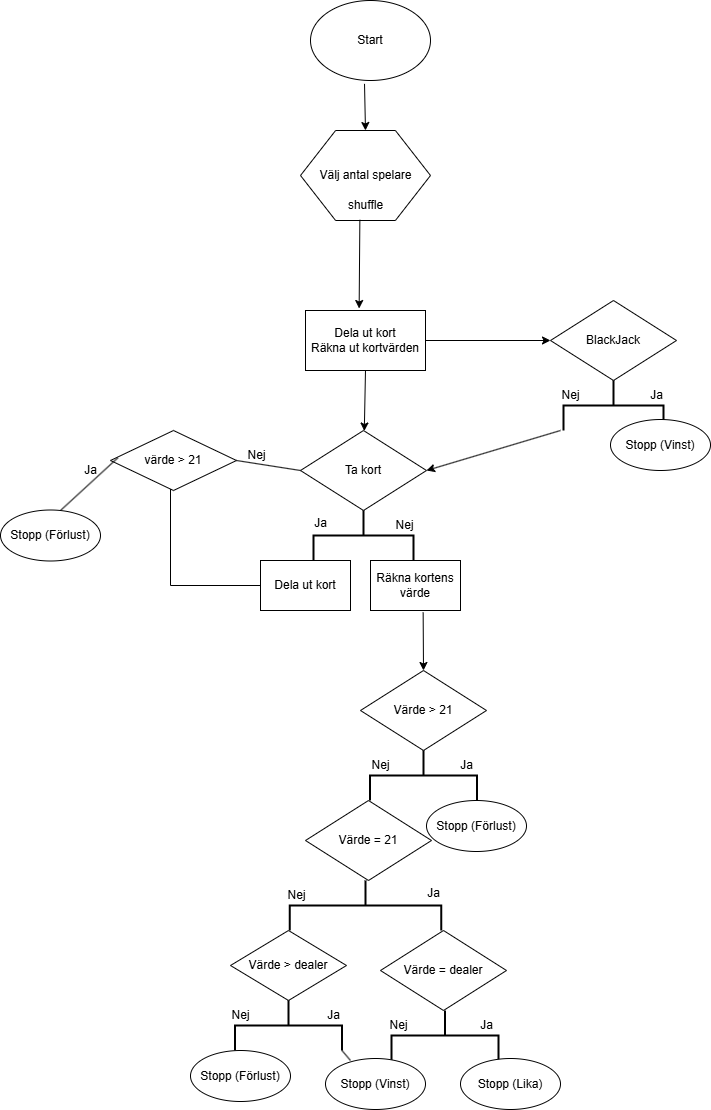

The diagram above was exported from draw.io. Its source (the exported page's mxGraphModel, read from the mxfile embedded in the PNG):
<mxGraphModel dx="788" dy="451" grid="1" gridSize="10" guides="1" tooltips="1" connect="1" arrows="1" fold="1" page="1" pageScale="1" pageWidth="827" pageHeight="1169" background="#ffffff" math="0" shadow="0">
  <root>
    <mxCell id="0" />
    <mxCell id="1" parent="0" />
    <mxCell id="GFO5imuBe_1CmgpBmETS-1" value="Start" style="ellipse;whiteSpace=wrap;html=1;" vertex="1" parent="1">
      <mxGeometry x="320" y="60" width="120" height="80" as="geometry" />
    </mxCell>
    <mxCell id="GFO5imuBe_1CmgpBmETS-2" value="" style="verticalLabelPosition=bottom;verticalAlign=top;html=1;shape=hexagon;perimeter=hexagonPerimeter2;arcSize=6;size=0.27;" vertex="1" parent="1">
      <mxGeometry x="310" y="190" width="130" height="90" as="geometry" />
    </mxCell>
    <mxCell id="GFO5imuBe_1CmgpBmETS-3" value="Välj antal spelare" style="text;html=1;align=center;verticalAlign=middle;resizable=0;points=[];autosize=1;strokeColor=none;fillColor=none;" vertex="1" parent="1">
      <mxGeometry x="315" y="220" width="120" height="30" as="geometry" />
    </mxCell>
    <mxCell id="GFO5imuBe_1CmgpBmETS-4" value="" style="endArrow=classic;html=1;rounded=0;exitX=0.45;exitY=1.042;exitDx=0;exitDy=0;entryX=0.5;entryY=0;entryDx=0;entryDy=0;exitPerimeter=0;" edge="1" parent="1" source="GFO5imuBe_1CmgpBmETS-1" target="GFO5imuBe_1CmgpBmETS-2">
      <mxGeometry width="50" height="50" relative="1" as="geometry">
        <mxPoint x="400" y="170" as="sourcePoint" />
        <mxPoint x="450" y="120" as="targetPoint" />
      </mxGeometry>
    </mxCell>
    <mxCell id="GFO5imuBe_1CmgpBmETS-5" value="shuffle" style="text;html=1;align=center;verticalAlign=middle;resizable=0;points=[];autosize=1;strokeColor=none;fillColor=none;" vertex="1" parent="1">
      <mxGeometry x="345" y="250" width="60" height="30" as="geometry" />
    </mxCell>
    <mxCell id="GFO5imuBe_1CmgpBmETS-6" value="Dela ut kort&lt;div&gt;Räkna ut kortvärden&lt;/div&gt;" style="rounded=0;whiteSpace=wrap;html=1;" vertex="1" parent="1">
      <mxGeometry x="315" y="370" width="120" height="60" as="geometry" />
    </mxCell>
    <mxCell id="GFO5imuBe_1CmgpBmETS-7" value="" style="endArrow=classic;html=1;rounded=0;entryX=0.447;entryY=-0.033;entryDx=0;entryDy=0;entryPerimeter=0;exitX=0.406;exitY=0.978;exitDx=0;exitDy=0;exitPerimeter=0;" edge="1" parent="1" source="GFO5imuBe_1CmgpBmETS-5" target="GFO5imuBe_1CmgpBmETS-6">
      <mxGeometry width="50" height="50" relative="1" as="geometry">
        <mxPoint x="370" y="290" as="sourcePoint" />
        <mxPoint x="430" y="290" as="targetPoint" />
      </mxGeometry>
    </mxCell>
    <mxCell id="GFO5imuBe_1CmgpBmETS-8" value="Ta kort" style="rhombus;whiteSpace=wrap;html=1;" vertex="1" parent="1">
      <mxGeometry x="310" y="490" width="126" height="80" as="geometry" />
    </mxCell>
    <mxCell id="GFO5imuBe_1CmgpBmETS-9" value="" style="endArrow=classic;html=1;rounded=0;exitX=0.5;exitY=1;exitDx=0;exitDy=0;" edge="1" parent="1" source="GFO5imuBe_1CmgpBmETS-6" target="GFO5imuBe_1CmgpBmETS-8">
      <mxGeometry width="50" height="50" relative="1" as="geometry">
        <mxPoint x="280" y="580" as="sourcePoint" />
        <mxPoint x="330" y="530" as="targetPoint" />
      </mxGeometry>
    </mxCell>
    <mxCell id="GFO5imuBe_1CmgpBmETS-11" value="" style="strokeWidth=2;html=1;shape=mxgraph.flowchart.annotation_2;align=left;labelPosition=right;pointerEvents=1;direction=south;" vertex="1" parent="1">
      <mxGeometry x="323" y="570" width="100" height="50" as="geometry" />
    </mxCell>
    <mxCell id="GFO5imuBe_1CmgpBmETS-12" value="Ja" style="text;html=1;align=center;verticalAlign=middle;resizable=0;points=[];autosize=1;strokeColor=none;fillColor=none;" vertex="1" parent="1">
      <mxGeometry x="310" y="568" width="40" height="30" as="geometry" />
    </mxCell>
    <mxCell id="GFO5imuBe_1CmgpBmETS-13" value="Nej" style="text;html=1;align=center;verticalAlign=middle;resizable=0;points=[];autosize=1;strokeColor=none;fillColor=none;" vertex="1" parent="1">
      <mxGeometry x="394" y="570" width="40" height="30" as="geometry" />
    </mxCell>
    <mxCell id="GFO5imuBe_1CmgpBmETS-14" value="Dela ut kort" style="rounded=0;whiteSpace=wrap;html=1;" vertex="1" parent="1">
      <mxGeometry x="270" y="620" width="90" height="50" as="geometry" />
    </mxCell>
    <mxCell id="GFO5imuBe_1CmgpBmETS-22" value="Räkna kortens värde" style="rounded=0;whiteSpace=wrap;html=1;" vertex="1" parent="1">
      <mxGeometry x="380" y="620" width="90" height="50" as="geometry" />
    </mxCell>
    <mxCell id="GFO5imuBe_1CmgpBmETS-24" value="Värde &amp;gt; 21" style="rhombus;whiteSpace=wrap;html=1;" vertex="1" parent="1">
      <mxGeometry x="370" y="730" width="126" height="80" as="geometry" />
    </mxCell>
    <mxCell id="GFO5imuBe_1CmgpBmETS-26" value="" style="strokeWidth=2;html=1;shape=mxgraph.flowchart.annotation_2;align=left;labelPosition=right;pointerEvents=1;direction=south;" vertex="1" parent="1">
      <mxGeometry x="379.5" y="810" width="107" height="50" as="geometry" />
    </mxCell>
    <mxCell id="GFO5imuBe_1CmgpBmETS-27" value="Ja" style="text;html=1;align=center;verticalAlign=middle;resizable=0;points=[];autosize=1;strokeColor=none;fillColor=none;" vertex="1" parent="1">
      <mxGeometry x="456" y="810" width="40" height="30" as="geometry" />
    </mxCell>
    <mxCell id="GFO5imuBe_1CmgpBmETS-28" value="Nej" style="text;html=1;align=center;verticalAlign=middle;resizable=0;points=[];autosize=1;strokeColor=none;fillColor=none;" vertex="1" parent="1">
      <mxGeometry x="370" y="810" width="40" height="30" as="geometry" />
    </mxCell>
    <mxCell id="GFO5imuBe_1CmgpBmETS-29" value="Värde = 21" style="rhombus;whiteSpace=wrap;html=1;" vertex="1" parent="1">
      <mxGeometry x="315" y="860" width="126" height="80" as="geometry" />
    </mxCell>
    <mxCell id="GFO5imuBe_1CmgpBmETS-30" value="" style="strokeWidth=2;html=1;shape=mxgraph.flowchart.annotation_2;align=left;labelPosition=right;pointerEvents=1;direction=south;" vertex="1" parent="1">
      <mxGeometry x="299.25" y="940" width="151.5" height="50" as="geometry" />
    </mxCell>
    <mxCell id="GFO5imuBe_1CmgpBmETS-31" value="Nej" style="text;html=1;align=center;verticalAlign=middle;resizable=0;points=[];autosize=1;strokeColor=none;fillColor=none;" vertex="1" parent="1">
      <mxGeometry x="286" y="940" width="40" height="30" as="geometry" />
    </mxCell>
    <mxCell id="GFO5imuBe_1CmgpBmETS-32" value="Ja" style="text;html=1;align=center;verticalAlign=middle;resizable=0;points=[];autosize=1;strokeColor=none;fillColor=none;" vertex="1" parent="1">
      <mxGeometry x="423" y="938" width="40" height="30" as="geometry" />
    </mxCell>
    <mxCell id="GFO5imuBe_1CmgpBmETS-33" value="" style="endArrow=classic;html=1;rounded=0;exitX=0.585;exitY=1.04;exitDx=0;exitDy=0;exitPerimeter=0;entryX=0.5;entryY=0;entryDx=0;entryDy=0;" edge="1" parent="1" source="GFO5imuBe_1CmgpBmETS-22" target="GFO5imuBe_1CmgpBmETS-24">
      <mxGeometry width="50" height="50" relative="1" as="geometry">
        <mxPoint x="310" y="720" as="sourcePoint" />
        <mxPoint x="360" y="670" as="targetPoint" />
      </mxGeometry>
    </mxCell>
    <mxCell id="GFO5imuBe_1CmgpBmETS-34" value="Värde = dealer" style="rhombus;whiteSpace=wrap;html=1;" vertex="1" parent="1">
      <mxGeometry x="390" y="990" width="126" height="80" as="geometry" />
    </mxCell>
    <mxCell id="GFO5imuBe_1CmgpBmETS-35" value="" style="strokeWidth=2;html=1;shape=mxgraph.flowchart.annotation_2;align=left;labelPosition=right;pointerEvents=1;direction=south;" vertex="1" parent="1">
      <mxGeometry x="401" y="1070" width="107" height="50" as="geometry" />
    </mxCell>
    <mxCell id="GFO5imuBe_1CmgpBmETS-36" value="Ja" style="text;html=1;align=center;verticalAlign=middle;resizable=0;points=[];autosize=1;strokeColor=none;fillColor=none;" vertex="1" parent="1">
      <mxGeometry x="476" y="1070" width="40" height="30" as="geometry" />
    </mxCell>
    <mxCell id="GFO5imuBe_1CmgpBmETS-37" value="Nej" style="text;html=1;align=center;verticalAlign=middle;resizable=0;points=[];autosize=1;strokeColor=none;fillColor=none;" vertex="1" parent="1">
      <mxGeometry x="388" y="1070" width="40" height="30" as="geometry" />
    </mxCell>
    <mxCell id="GFO5imuBe_1CmgpBmETS-40" value="Stopp (Förlust)" style="ellipse;whiteSpace=wrap;html=1;" vertex="1" parent="1">
      <mxGeometry x="436" y="860" width="100" height="51" as="geometry" />
    </mxCell>
    <mxCell id="GFO5imuBe_1CmgpBmETS-43" value="" style="endArrow=none;html=1;rounded=0;exitX=0;exitY=0.5;exitDx=0;exitDy=0;" edge="1" parent="1" source="GFO5imuBe_1CmgpBmETS-14">
      <mxGeometry width="50" height="50" relative="1" as="geometry">
        <mxPoint x="230" y="650" as="sourcePoint" />
        <mxPoint x="180" y="645" as="targetPoint" />
      </mxGeometry>
    </mxCell>
    <mxCell id="GFO5imuBe_1CmgpBmETS-44" value="" style="endArrow=none;html=1;rounded=0;" edge="1" parent="1">
      <mxGeometry width="50" height="50" relative="1" as="geometry">
        <mxPoint x="180" y="645" as="sourcePoint" />
        <mxPoint x="180" y="545" as="targetPoint" />
      </mxGeometry>
    </mxCell>
    <mxCell id="GFO5imuBe_1CmgpBmETS-45" value="värde &amp;gt; 21" style="rhombus;whiteSpace=wrap;html=1;" vertex="1" parent="1">
      <mxGeometry x="120" y="490" width="126" height="60" as="geometry" />
    </mxCell>
    <mxCell id="GFO5imuBe_1CmgpBmETS-46" value="" style="endArrow=none;html=1;rounded=0;exitX=1;exitY=0.5;exitDx=0;exitDy=0;entryX=0;entryY=0.5;entryDx=0;entryDy=0;" edge="1" parent="1" source="GFO5imuBe_1CmgpBmETS-45" target="GFO5imuBe_1CmgpBmETS-8">
      <mxGeometry width="50" height="50" relative="1" as="geometry">
        <mxPoint x="260" y="570" as="sourcePoint" />
        <mxPoint x="310" y="520" as="targetPoint" />
      </mxGeometry>
    </mxCell>
    <mxCell id="GFO5imuBe_1CmgpBmETS-47" value="Nej" style="text;html=1;align=center;verticalAlign=middle;resizable=0;points=[];autosize=1;strokeColor=none;fillColor=none;" vertex="1" parent="1">
      <mxGeometry x="246" y="500" width="40" height="30" as="geometry" />
    </mxCell>
    <mxCell id="GFO5imuBe_1CmgpBmETS-48" value="" style="endArrow=none;html=1;rounded=0;entryX=0.058;entryY=0.456;entryDx=0;entryDy=0;entryPerimeter=0;" edge="1" parent="1" target="GFO5imuBe_1CmgpBmETS-45">
      <mxGeometry width="50" height="50" relative="1" as="geometry">
        <mxPoint x="70" y="570" as="sourcePoint" />
        <mxPoint x="120" y="520" as="targetPoint" />
      </mxGeometry>
    </mxCell>
    <mxCell id="GFO5imuBe_1CmgpBmETS-49" value="Ja" style="text;html=1;align=center;verticalAlign=middle;resizable=0;points=[];autosize=1;strokeColor=none;fillColor=none;" vertex="1" parent="1">
      <mxGeometry x="80" y="515" width="40" height="30" as="geometry" />
    </mxCell>
    <mxCell id="GFO5imuBe_1CmgpBmETS-51" value="Stopp (Förlust)" style="ellipse;whiteSpace=wrap;html=1;" vertex="1" parent="1">
      <mxGeometry x="10" y="569.5" width="100" height="51" as="geometry" />
    </mxCell>
    <mxCell id="GFO5imuBe_1CmgpBmETS-53" value="Stopp (Lika)" style="ellipse;whiteSpace=wrap;html=1;" vertex="1" parent="1">
      <mxGeometry x="470" y="1118" width="100" height="51" as="geometry" />
    </mxCell>
    <mxCell id="GFO5imuBe_1CmgpBmETS-54" value="Stopp (Vinst)" style="ellipse;whiteSpace=wrap;html=1;" vertex="1" parent="1">
      <mxGeometry x="335" y="1118" width="100" height="51" as="geometry" />
    </mxCell>
    <mxCell id="GFO5imuBe_1CmgpBmETS-55" value="Värde &amp;gt; dealer" style="rhombus;whiteSpace=wrap;html=1;" vertex="1" parent="1">
      <mxGeometry x="240" y="990" width="116" height="70" as="geometry" />
    </mxCell>
    <mxCell id="GFO5imuBe_1CmgpBmETS-57" value="" style="strokeWidth=2;html=1;shape=mxgraph.flowchart.annotation_2;align=left;labelPosition=right;pointerEvents=1;direction=south;" vertex="1" parent="1">
      <mxGeometry x="244.5" y="1060" width="107" height="50" as="geometry" />
    </mxCell>
    <mxCell id="GFO5imuBe_1CmgpBmETS-58" value="Ja" style="text;html=1;align=center;verticalAlign=middle;resizable=0;points=[];autosize=1;strokeColor=none;fillColor=none;" vertex="1" parent="1">
      <mxGeometry x="323" y="1060" width="40" height="30" as="geometry" />
    </mxCell>
    <mxCell id="GFO5imuBe_1CmgpBmETS-62" value="" style="endArrow=none;html=1;rounded=0;entryX=1;entryY=0;entryDx=0;entryDy=0;entryPerimeter=0;" edge="1" parent="1" target="GFO5imuBe_1CmgpBmETS-57">
      <mxGeometry width="50" height="50" relative="1" as="geometry">
        <mxPoint x="360" y="1120" as="sourcePoint" />
        <mxPoint x="326" y="1110" as="targetPoint" />
      </mxGeometry>
    </mxCell>
    <mxCell id="GFO5imuBe_1CmgpBmETS-63" value="Nej" style="text;html=1;align=center;verticalAlign=middle;resizable=0;points=[];autosize=1;strokeColor=none;fillColor=none;" vertex="1" parent="1">
      <mxGeometry x="230" y="1060" width="40" height="30" as="geometry" />
    </mxCell>
    <mxCell id="GFO5imuBe_1CmgpBmETS-64" value="Stopp (Förlust)" style="ellipse;whiteSpace=wrap;html=1;" vertex="1" parent="1">
      <mxGeometry x="200" y="1110" width="100" height="51" as="geometry" />
    </mxCell>
    <mxCell id="GFO5imuBe_1CmgpBmETS-65" value="" style="endArrow=classic;html=1;rounded=0;exitX=1;exitY=0.5;exitDx=0;exitDy=0;" edge="1" parent="1" source="GFO5imuBe_1CmgpBmETS-6">
      <mxGeometry width="50" height="50" relative="1" as="geometry">
        <mxPoint x="500" y="410" as="sourcePoint" />
        <mxPoint x="560" y="400" as="targetPoint" />
      </mxGeometry>
    </mxCell>
    <mxCell id="GFO5imuBe_1CmgpBmETS-66" value="BlackJack" style="rhombus;whiteSpace=wrap;html=1;" vertex="1" parent="1">
      <mxGeometry x="560" y="360" width="126" height="80" as="geometry" />
    </mxCell>
    <mxCell id="GFO5imuBe_1CmgpBmETS-67" value="" style="strokeWidth=2;html=1;shape=mxgraph.flowchart.annotation_2;align=left;labelPosition=right;pointerEvents=1;direction=south;" vertex="1" parent="1">
      <mxGeometry x="573" y="440" width="100" height="50" as="geometry" />
    </mxCell>
    <mxCell id="GFO5imuBe_1CmgpBmETS-68" value="Nej" style="text;html=1;align=center;verticalAlign=middle;resizable=0;points=[];autosize=1;strokeColor=none;fillColor=none;" vertex="1" parent="1">
      <mxGeometry x="560" y="440" width="40" height="30" as="geometry" />
    </mxCell>
    <mxCell id="GFO5imuBe_1CmgpBmETS-70" value="" style="endArrow=classic;html=1;rounded=0;entryX=1;entryY=0.5;entryDx=0;entryDy=0;" edge="1" parent="1" target="GFO5imuBe_1CmgpBmETS-8">
      <mxGeometry width="50" height="50" relative="1" as="geometry">
        <mxPoint x="570" y="490" as="sourcePoint" />
        <mxPoint x="506" y="450" as="targetPoint" />
      </mxGeometry>
    </mxCell>
    <mxCell id="GFO5imuBe_1CmgpBmETS-71" value="Ja" style="text;html=1;align=center;verticalAlign=middle;resizable=0;points=[];autosize=1;strokeColor=none;fillColor=none;" vertex="1" parent="1">
      <mxGeometry x="646" y="440" width="40" height="30" as="geometry" />
    </mxCell>
    <mxCell id="GFO5imuBe_1CmgpBmETS-72" value="Stopp (Vinst)" style="ellipse;whiteSpace=wrap;html=1;" vertex="1" parent="1">
      <mxGeometry x="620" y="479" width="100" height="51" as="geometry" />
    </mxCell>
  </root>
</mxGraphModel>